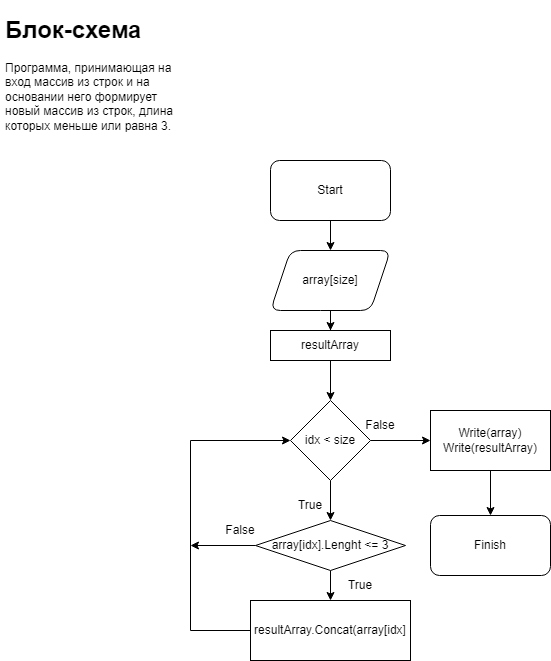

The diagram above was exported from draw.io. Its source (the exported page's mxGraphModel, read from the mxfile embedded in the PNG):
<mxGraphModel dx="1146" dy="761" grid="1" gridSize="10" guides="1" tooltips="1" connect="1" arrows="1" fold="1" page="1" pageScale="1" pageWidth="827" pageHeight="1169" math="0" shadow="0">
  <root>
    <mxCell id="0" />
    <mxCell id="1" parent="0" />
    <mxCell id="-M1TAmk3lD7Hyos00qDa-2" value="&lt;h1&gt;Блок-схема&lt;/h1&gt;&lt;p&gt;Программа, принимающая на вход массив из строк и на основании него формирует новый массив из строк, длина которых меньше или равна 3.&amp;nbsp;&lt;/p&gt;" style="text;html=1;strokeColor=none;fillColor=none;spacing=5;spacingTop=-20;whiteSpace=wrap;overflow=hidden;rounded=0;" parent="1" vertex="1">
      <mxGeometry x="10" y="10" width="190" height="150" as="geometry" />
    </mxCell>
    <mxCell id="-M1TAmk3lD7Hyos00qDa-5" value="" style="edgeStyle=orthogonalEdgeStyle;rounded=0;orthogonalLoop=1;jettySize=auto;html=1;" parent="1" source="-M1TAmk3lD7Hyos00qDa-3" target="-M1TAmk3lD7Hyos00qDa-4" edge="1">
      <mxGeometry relative="1" as="geometry" />
    </mxCell>
    <mxCell id="-M1TAmk3lD7Hyos00qDa-3" value="Start" style="rounded=1;whiteSpace=wrap;html=1;" parent="1" vertex="1">
      <mxGeometry x="280" y="160" width="120" height="60" as="geometry" />
    </mxCell>
    <mxCell id="-M1TAmk3lD7Hyos00qDa-7" value="" style="edgeStyle=orthogonalEdgeStyle;rounded=0;orthogonalLoop=1;jettySize=auto;html=1;" parent="1" source="-M1TAmk3lD7Hyos00qDa-4" target="-M1TAmk3lD7Hyos00qDa-6" edge="1">
      <mxGeometry relative="1" as="geometry" />
    </mxCell>
    <mxCell id="-M1TAmk3lD7Hyos00qDa-4" value="array[size]" style="shape=parallelogram;perimeter=parallelogramPerimeter;whiteSpace=wrap;html=1;fixedSize=1;rounded=1;" parent="1" vertex="1">
      <mxGeometry x="280" y="250" width="120" height="60" as="geometry" />
    </mxCell>
    <mxCell id="-M1TAmk3lD7Hyos00qDa-9" value="" style="edgeStyle=orthogonalEdgeStyle;rounded=0;orthogonalLoop=1;jettySize=auto;html=1;" parent="1" source="-M1TAmk3lD7Hyos00qDa-6" target="-M1TAmk3lD7Hyos00qDa-8" edge="1">
      <mxGeometry relative="1" as="geometry" />
    </mxCell>
    <mxCell id="-M1TAmk3lD7Hyos00qDa-6" value="resultArray" style="rounded=0;whiteSpace=wrap;html=1;" parent="1" vertex="1">
      <mxGeometry x="280" y="330" width="120" height="30" as="geometry" />
    </mxCell>
    <mxCell id="AQuf1golYh0dYRsO8e10-2" value="" style="edgeStyle=orthogonalEdgeStyle;rounded=0;orthogonalLoop=1;jettySize=auto;html=1;" parent="1" source="-M1TAmk3lD7Hyos00qDa-8" target="AQuf1golYh0dYRsO8e10-1" edge="1">
      <mxGeometry relative="1" as="geometry" />
    </mxCell>
    <mxCell id="AQuf1golYh0dYRsO8e10-4" value="" style="edgeStyle=orthogonalEdgeStyle;rounded=0;orthogonalLoop=1;jettySize=auto;html=1;" parent="1" source="-M1TAmk3lD7Hyos00qDa-8" target="AQuf1golYh0dYRsO8e10-3" edge="1">
      <mxGeometry relative="1" as="geometry" />
    </mxCell>
    <mxCell id="-M1TAmk3lD7Hyos00qDa-8" value="idx &amp;lt; size" style="rhombus;whiteSpace=wrap;html=1;rounded=0;" parent="1" vertex="1">
      <mxGeometry x="300" y="400" width="80" height="80" as="geometry" />
    </mxCell>
    <mxCell id="AQuf1golYh0dYRsO8e10-8" value="" style="edgeStyle=orthogonalEdgeStyle;rounded=0;orthogonalLoop=1;jettySize=auto;html=1;" parent="1" source="AQuf1golYh0dYRsO8e10-1" target="AQuf1golYh0dYRsO8e10-7" edge="1">
      <mxGeometry relative="1" as="geometry" />
    </mxCell>
    <mxCell id="AQuf1golYh0dYRsO8e10-1" value="Write(array)&lt;br&gt;Write(resultArray)" style="whiteSpace=wrap;html=1;rounded=0;" parent="1" vertex="1">
      <mxGeometry x="440" y="410" width="120" height="60" as="geometry" />
    </mxCell>
    <mxCell id="AQuf1golYh0dYRsO8e10-11" value="" style="edgeStyle=orthogonalEdgeStyle;rounded=0;orthogonalLoop=1;jettySize=auto;html=1;" parent="1" source="AQuf1golYh0dYRsO8e10-3" target="AQuf1golYh0dYRsO8e10-9" edge="1">
      <mxGeometry relative="1" as="geometry" />
    </mxCell>
    <mxCell id="AQuf1golYh0dYRsO8e10-15" style="edgeStyle=orthogonalEdgeStyle;rounded=0;orthogonalLoop=1;jettySize=auto;html=1;" parent="1" source="AQuf1golYh0dYRsO8e10-3" edge="1">
      <mxGeometry relative="1" as="geometry">
        <mxPoint x="200" y="545" as="targetPoint" />
      </mxGeometry>
    </mxCell>
    <mxCell id="AQuf1golYh0dYRsO8e10-3" value="array[idx].Lenght &amp;lt;= 3" style="rhombus;whiteSpace=wrap;html=1;rounded=0;" parent="1" vertex="1">
      <mxGeometry x="265" y="520" width="150" height="50" as="geometry" />
    </mxCell>
    <mxCell id="AQuf1golYh0dYRsO8e10-5" value="True" style="text;html=1;strokeColor=none;fillColor=none;align=center;verticalAlign=middle;whiteSpace=wrap;rounded=0;" parent="1" vertex="1">
      <mxGeometry x="290" y="490" width="60" height="30" as="geometry" />
    </mxCell>
    <mxCell id="AQuf1golYh0dYRsO8e10-6" value="False" style="text;html=1;strokeColor=none;fillColor=none;align=center;verticalAlign=middle;whiteSpace=wrap;rounded=0;" parent="1" vertex="1">
      <mxGeometry x="360" y="410" width="60" height="30" as="geometry" />
    </mxCell>
    <mxCell id="AQuf1golYh0dYRsO8e10-7" value="Finish" style="rounded=1;whiteSpace=wrap;html=1;" parent="1" vertex="1">
      <mxGeometry x="440" y="515" width="120" height="60" as="geometry" />
    </mxCell>
    <mxCell id="AQuf1golYh0dYRsO8e10-13" style="edgeStyle=orthogonalEdgeStyle;rounded=0;orthogonalLoop=1;jettySize=auto;html=1;entryX=0;entryY=0.5;entryDx=0;entryDy=0;" parent="1" source="AQuf1golYh0dYRsO8e10-9" target="-M1TAmk3lD7Hyos00qDa-8" edge="1">
      <mxGeometry relative="1" as="geometry">
        <mxPoint x="190" y="440" as="targetPoint" />
        <Array as="points">
          <mxPoint x="200" y="630" />
          <mxPoint x="200" y="440" />
        </Array>
      </mxGeometry>
    </mxCell>
    <mxCell id="AQuf1golYh0dYRsO8e10-9" value="resultArray.Concat(array[idx]" style="whiteSpace=wrap;html=1;rounded=0;" parent="1" vertex="1">
      <mxGeometry x="260" y="600" width="160" height="60" as="geometry" />
    </mxCell>
    <mxCell id="AQuf1golYh0dYRsO8e10-12" value="True" style="text;html=1;strokeColor=none;fillColor=none;align=center;verticalAlign=middle;whiteSpace=wrap;rounded=0;" parent="1" vertex="1">
      <mxGeometry x="340" y="570" width="60" height="30" as="geometry" />
    </mxCell>
    <mxCell id="AQuf1golYh0dYRsO8e10-14" value="False" style="text;html=1;strokeColor=none;fillColor=none;align=center;verticalAlign=middle;whiteSpace=wrap;rounded=0;" parent="1" vertex="1">
      <mxGeometry x="220" y="515" width="60" height="30" as="geometry" />
    </mxCell>
  </root>
</mxGraphModel>